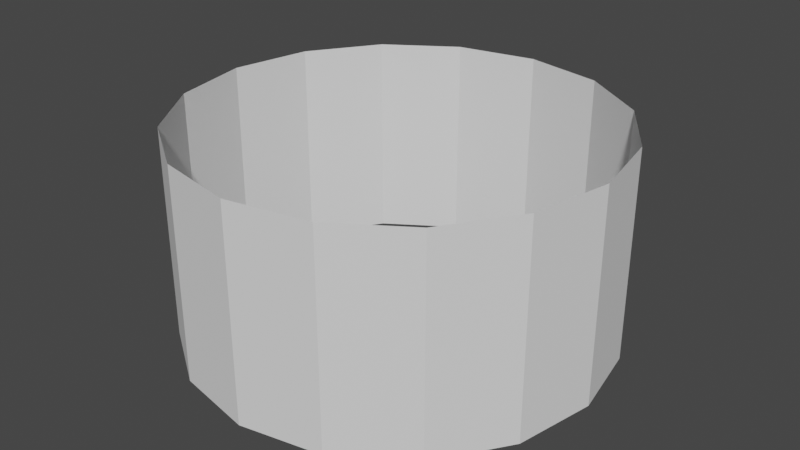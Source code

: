 # Source: Cyllinder.blend  (saved by Blender 2.83.19; exported with 4.5.12 LTS)
import bpy
from mathutils import Matrix  # noqa: F401  (used for matrix-valued properties, if any)

bpy.ops.wm.read_factory_settings(use_empty=True)
scene = bpy.context.scene
scene.name = 'Scene'

# ---- collections
col_collection = bpy.data.collections.new('Collection'); scene.collection.children.link(col_collection)

# ---- world
world_world = bpy.data.worlds.new('World'); scene.world = world_world
world_world.use_nodes = True; world_world.node_tree.nodes.clear()
_N = world_world.node_tree.nodes; _L = world_world.node_tree.links
n0 = _N.new('ShaderNodeOutputWorld'); n0.name = 'World Output'; n0.location = (300, 300)
n1 = _N.new('ShaderNodeBackground'); n1.name = 'Background'; n1.location = (10, 300)
n1.inputs[0].default_value = (0.05088, 0.05088, 0.05088, 1.0)
_L.new(n1.outputs[0], n0.inputs[0])
n0.is_active_output = True
world_world.color = (0.05088, 0.05088, 0.05088)
world_world.use_sun_shadow = False
world_world.sun_shadow_jitter_overblur = 0.0

# ---- meshes
me_cylinder = bpy.data.meshes.new('Cylinder')
me_cylinder.from_pydata([(0.0, 1.0, -2.384e-07), (0.0, 1.0, 1.0), (0.3827, 0.9239, -2.203e-07), (0.3827, 0.9239, 1.0), (0.7071, 0.7071, -1.686e-07), (0.7071, 0.7071, 1.0), (0.9239, 0.3827, -9.124e-08), (0.9239, 0.3827, 1.0), (1.0, -4.371e-08, 1.042e-14), (1.0, 4.331e-07, 1.0), (0.9239, -0.3827, 9.124e-08), (0.9239, -0.3827, 1.0), (0.7071, -0.7071, 1.686e-07), (0.7071, -0.7071, 1.0), (0.3827, -0.9239, 2.203e-07), (0.3827, -0.9239, 1.0), (1.51e-07, -1.0, 2.384e-07), (1.51e-07, -1.0, 1.0), (-0.3827, -0.9239, 2.203e-07), (-0.3827, -0.9239, 1.0), (-0.7071, -0.7071, 1.686e-07), (-0.7071, -0.7071, 1.0), (-0.9239, -0.3827, 9.124e-08), (-0.9239, -0.3827, 1.0), (-1.0, 1.192e-08, -2.843e-15), (-1.0, 4.888e-07, 1.0), (-0.9239, 0.3827, -9.124e-08), (-0.9239, 0.3827, 1.0), (-0.7071, 0.7071, -1.686e-07), (-0.7071, 0.7071, 1.0), (-0.3827, 0.9239, -2.203e-07), (-0.3827, 0.9239, 1.0)], [], [(0, 1, 3, 2), (2, 3, 5, 4), (4, 5, 7, 6), (6, 7, 9, 8), (8, 9, 11, 10), (10, 11, 13, 12), (12, 13, 15, 14), (14, 15, 17, 16), (16, 17, 19, 18), (18, 19, 21, 20), (20, 21, 23, 22), (22, 23, 25, 24), (24, 25, 27, 26), (26, 27, 29, 28), (28, 29, 31, 30), (30, 31, 1, 0)])
_uv = me_cylinder.uv_layers.new(name='UVMap')
_uv.uv.foreach_set('vector', [1.0, -2.98e-08, 1.0, 1.0, 0.9375, 1.0, 0.9375, -2.98e-08, 0.9375, -2.98e-08, 0.9375, 1.0, 0.875, 1.0, 0.875, -2.98e-08, 0.875, -2.98e-08, 0.875, 1.0, 0.8125, 1.0, 0.8125, -2.98e-08, 0.8125, -2.98e-08, 0.8125, 1.0, 0.75, 1.0, 0.75, -2.98e-08, 0.75, -2.98e-08, 0.75, 1.0, 0.6875, 1.0, 0.6875, -2.98e-08, 0.6875, -2.98e-08, 0.6875, 1.0, 0.625, 1.0, 0.625, -2.98e-08, 0.625, -2.98e-08, 0.625, 1.0, 0.5625, 1.0, 0.5625, -2.98e-08, 0.5625, -2.98e-08, 0.5625, 1.0, 0.5, 1.0, 0.5, -2.98e-08, 0.5, -2.98e-08, 0.5, 1.0, 0.4375, 1.0, 0.4375, -2.98e-08, 0.4375, -2.98e-08, 0.4375, 1.0, 0.375, 1.0, 0.375, -2.98e-08, 0.375, -2.98e-08, 0.375, 1.0, 0.3125, 1.0, 0.3125, -2.98e-08, 0.3125, -2.98e-08, 0.3125, 1.0, 0.25, 1.0, 0.25, -2.98e-08, 0.25, -2.98e-08, 0.25, 1.0, 0.1875, 1.0, 0.1875, -2.98e-08, 0.1875, -2.98e-08, 0.1875, 1.0, 0.125, 1.0, 0.125, -2.98e-08, 0.125, -2.98e-08, 0.125, 1.0, 0.0625, 1.0, 0.0625, -2.98e-08, 0.0625, -2.98e-08, 0.0625, 1.0, 0.0, 1.0, 0.0, -2.98e-08])
me_cylinder.use_remesh_fix_poles = True
me_cylinder.use_remesh_preserve_attributes = False
me_cylinder.use_mirror_vertex_groups = False
me_cylinder.update()

# ---- objects
ob_cylinder = bpy.data.objects.new('Cylinder', me_cylinder)

# ---- transforms, parenting, visibility, modifiers, constraints
ob_cylinder.location = (0.0, 0.0, 0.0)
ob_cylinder.lineart.crease_threshold = 0.0

# ---- collection membership
col_collection.objects.link(ob_cylinder)

# ---- scene / render settings (as saved in the file)
scene.frame_start = 1; scene.frame_end = 250; scene.frame_set(1)
scene.render.engine = 'BLENDER_EEVEE_NEXT'
scene.cycles.use_denoising = False
scene.cycles.samples = 128
scene.cycles.sampling_pattern = 'TABULATED_SOBOL'
scene.cycles.use_adaptive_sampling = False
scene.cycles.use_light_tree = False
scene.view_settings.view_transform = 'Filmic'
bpy.context.view_layer.update()

# ---- added for rendering (the .blend has no active camera and no usable light): camera, sun
cam_auto = bpy.data.cameras.new('AutoCamera')
cam_auto.lens = 50.0
cam_auto.sensor_width = 36.0
cam_auto.clip_end = 1000.0
ob_auto_camera = bpy.data.objects.new('AutoCamera', cam_auto)
scene.collection.objects.link(ob_auto_camera)
ob_auto_camera.location = (2.77567, -3.33081, 2.72054)
ob_auto_camera.rotation_euler = (1.09748, -7.21219e-08, 0.694738)
scene.camera = ob_auto_camera
light_auto_sun = bpy.data.lights.new('AutoSun', 'SUN')
light_auto_sun.energy = 3.0
light_auto_sun.angle = 0.0523599
ob_auto_sun = bpy.data.objects.new('AutoSun', light_auto_sun)
scene.collection.objects.link(ob_auto_sun)
ob_auto_sun.rotation_euler = (0.872665, 0.174533, 0.523599)
bpy.context.view_layer.update()
